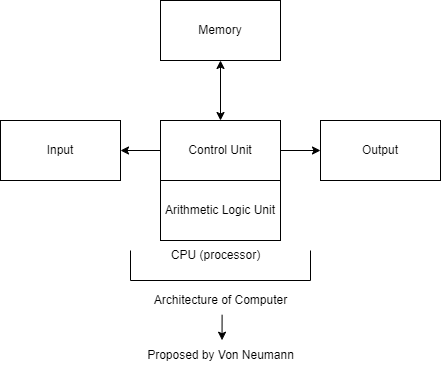

The diagram above was exported from draw.io. Its source (the exported page's mxGraphModel, read from the mxfile embedded in the PNG):
<mxGraphModel dx="322" dy="349" grid="1" gridSize="10" guides="1" tooltips="1" connect="1" arrows="1" fold="1" page="1" pageScale="1" pageWidth="850" pageHeight="1100" math="0" shadow="0">
  <root>
    <mxCell id="0" />
    <mxCell id="1" parent="0" />
    <mxCell id="5" style="edgeStyle=none;html=1;exitX=0.5;exitY=1;exitDx=0;exitDy=0;entryX=0.5;entryY=0;entryDx=0;entryDy=0;startArrow=classic;startFill=1;" parent="1" source="2" target="3" edge="1">
      <mxGeometry relative="1" as="geometry" />
    </mxCell>
    <mxCell id="2" value="Memory" style="rounded=0;whiteSpace=wrap;html=1;" parent="1" vertex="1">
      <mxGeometry x="240" y="80" width="120" height="60" as="geometry" />
    </mxCell>
    <mxCell id="9" style="edgeStyle=none;html=1;exitX=0;exitY=0.5;exitDx=0;exitDy=0;entryX=1;entryY=0.5;entryDx=0;entryDy=0;startArrow=none;startFill=0;" parent="1" source="3" target="7" edge="1">
      <mxGeometry relative="1" as="geometry" />
    </mxCell>
    <mxCell id="10" style="edgeStyle=none;html=1;exitX=1;exitY=0.5;exitDx=0;exitDy=0;entryX=0;entryY=0.5;entryDx=0;entryDy=0;startArrow=none;startFill=0;" parent="1" source="3" target="6" edge="1">
      <mxGeometry relative="1" as="geometry" />
    </mxCell>
    <mxCell id="3" value="Control Unit" style="rounded=0;whiteSpace=wrap;html=1;" parent="1" vertex="1">
      <mxGeometry x="240" y="200" width="120" height="60" as="geometry" />
    </mxCell>
    <mxCell id="4" value="Arithmetic Logic Unit" style="rounded=0;whiteSpace=wrap;html=1;" parent="1" vertex="1">
      <mxGeometry x="240" y="260" width="120" height="60" as="geometry" />
    </mxCell>
    <mxCell id="6" value="Output" style="rounded=0;whiteSpace=wrap;html=1;" parent="1" vertex="1">
      <mxGeometry x="400" y="200" width="120" height="60" as="geometry" />
    </mxCell>
    <mxCell id="7" value="Input" style="rounded=0;whiteSpace=wrap;html=1;" parent="1" vertex="1">
      <mxGeometry x="80" y="200" width="120" height="60" as="geometry" />
    </mxCell>
    <mxCell id="11" value="CPU (processor)" style="text;html=1;align=center;verticalAlign=middle;resizable=0;points=[];autosize=1;strokeColor=none;fillColor=none;" parent="1" vertex="1">
      <mxGeometry x="240" y="320" width="110" height="30" as="geometry" />
    </mxCell>
    <mxCell id="12" value="" style="endArrow=none;html=1;" edge="1" parent="1">
      <mxGeometry width="50" height="50" relative="1" as="geometry">
        <mxPoint x="210" y="360" as="sourcePoint" />
        <mxPoint x="390" y="360" as="targetPoint" />
      </mxGeometry>
    </mxCell>
    <mxCell id="13" value="" style="endArrow=none;html=1;" edge="1" parent="1">
      <mxGeometry width="50" height="50" relative="1" as="geometry">
        <mxPoint x="210" y="360" as="sourcePoint" />
        <mxPoint x="210" y="330" as="targetPoint" />
      </mxGeometry>
    </mxCell>
    <mxCell id="14" value="" style="endArrow=none;html=1;" edge="1" parent="1">
      <mxGeometry width="50" height="50" relative="1" as="geometry">
        <mxPoint x="390" y="360" as="sourcePoint" />
        <mxPoint x="390" y="330" as="targetPoint" />
      </mxGeometry>
    </mxCell>
    <mxCell id="15" value="Architecture of Computer" style="text;html=1;align=center;verticalAlign=middle;resizable=0;points=[];autosize=1;strokeColor=none;fillColor=none;" vertex="1" parent="1">
      <mxGeometry x="220" y="365" width="160" height="30" as="geometry" />
    </mxCell>
    <mxCell id="17" value="Proposed by Von Neumann" style="text;html=1;align=center;verticalAlign=middle;resizable=0;points=[];autosize=1;strokeColor=none;fillColor=none;" vertex="1" parent="1">
      <mxGeometry x="215" y="420" width="170" height="30" as="geometry" />
    </mxCell>
    <mxCell id="18" style="edgeStyle=none;html=1;entryX=0.509;entryY=-0.009;entryDx=0;entryDy=0;startArrow=none;startFill=0;entryPerimeter=0;exitX=0.51;exitY=0.973;exitDx=0;exitDy=0;exitPerimeter=0;" edge="1" parent="1" source="15" target="17">
      <mxGeometry relative="1" as="geometry">
        <mxPoint x="302" y="400" as="sourcePoint" />
        <mxPoint x="320" y="400" as="targetPoint" />
      </mxGeometry>
    </mxCell>
  </root>
</mxGraphModel>